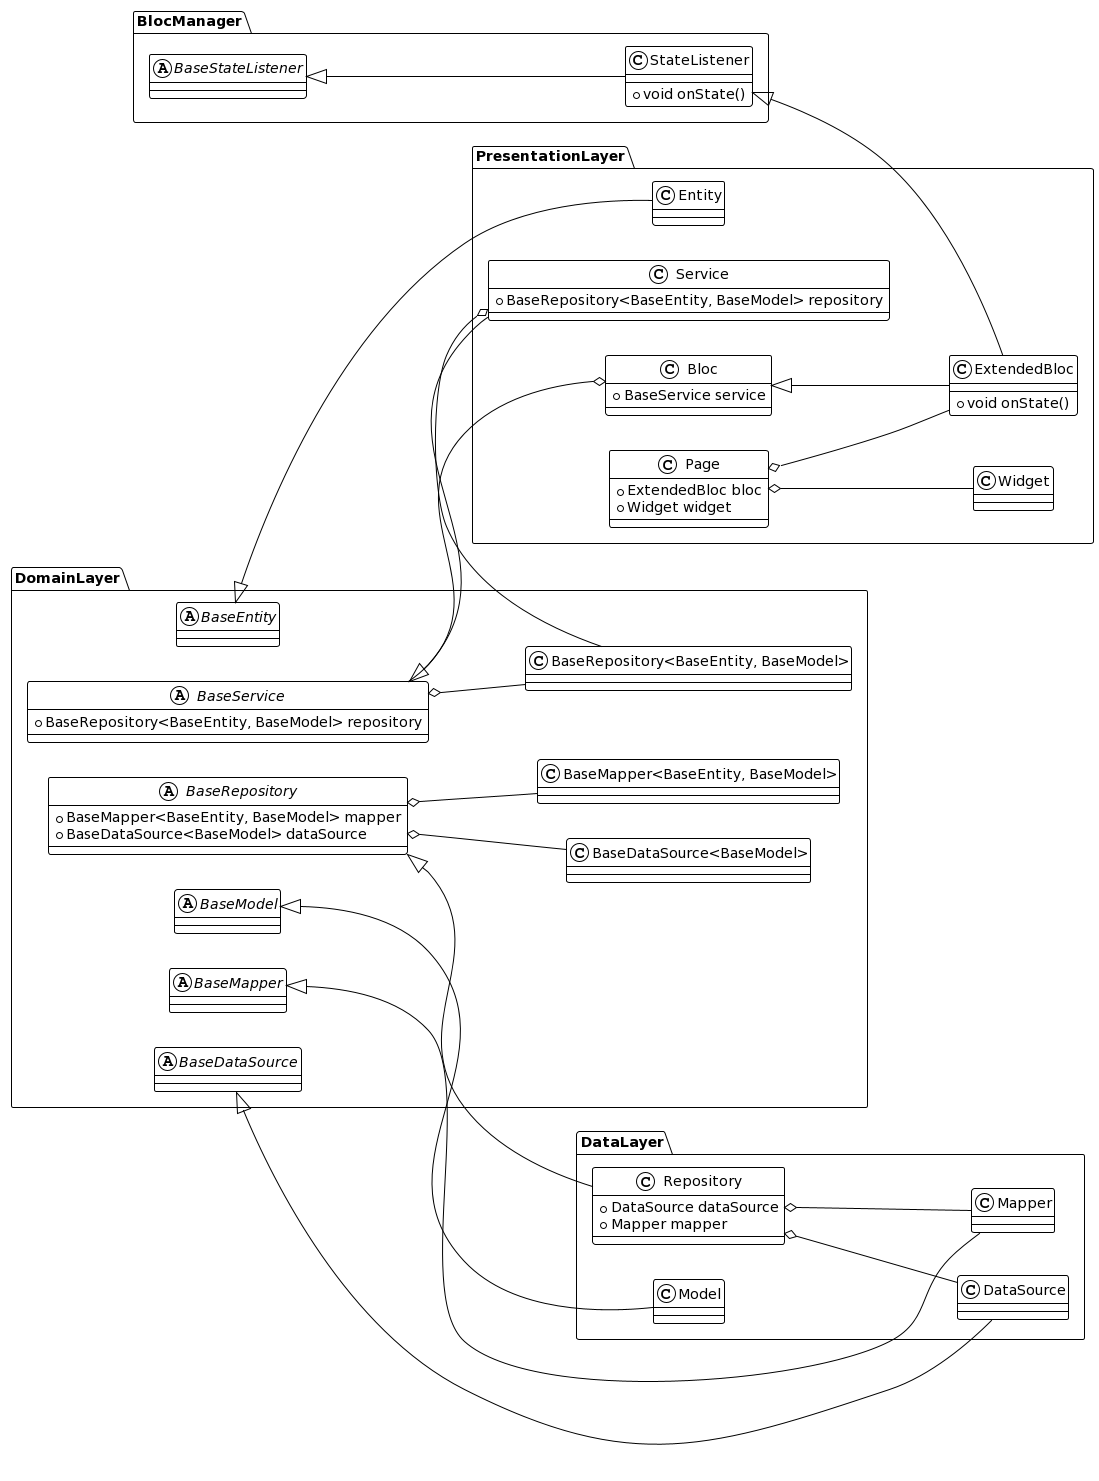

The diagram above was rendered by PlantUML. Its source (embedded in the PNG):
@startuml
!theme plain
set namespaceSeparator ::

left to right direction

abstract class "BlocManager::BaseStateListener" {
}

class "BlocManager::StateListener" {
  +void onState()
}

"BlocManager::BaseStateListener" <|-- "BlocManager::StateListener"

class "DataLayer::Model" {
}

"DomainLayer::BaseModel" <|-- "DataLayer::Model"

class "DataLayer::Mapper" {
}

"DomainLayer::BaseMapper" <|-- "DataLayer::Mapper"

class "DataLayer::DataSource" {
}

"DomainLayer::BaseDataSource" <|-- "DataLayer::DataSource"

class "DataLayer::Repository" {
  +DataSource dataSource
  +Mapper mapper
}

"DataLayer::Repository" o-- "DataLayer::DataSource"
"DataLayer::Repository" o-- "DataLayer::Mapper"
"DomainLayer::BaseRepository" <|-- "DataLayer::Repository"

abstract class "DomainLayer::BaseModel" {
}

abstract class "DomainLayer::BaseEntity" {
}

abstract class "DomainLayer::BaseMapper" {
}

abstract class "DomainLayer::BaseDataSource" {
}

abstract class "DomainLayer::BaseRepository" {
  +BaseMapper<BaseEntity, BaseModel> mapper
  +BaseDataSource<BaseModel> dataSource
}

"DomainLayer::BaseRepository" o-- "DomainLayer::BaseMapper<BaseEntity, BaseModel>"
"DomainLayer::BaseRepository" o-- "DomainLayer::BaseDataSource<BaseModel>"

abstract class "DomainLayer::BaseService" {
  +BaseRepository<BaseEntity, BaseModel> repository
}

"DomainLayer::BaseService" o-- "DomainLayer::BaseRepository<BaseEntity, BaseModel>"

class "PresentationLayer::Entity" {
}

"DomainLayer::BaseEntity" <|-- "PresentationLayer::Entity"

class "PresentationLayer::Service" {
  +BaseRepository<BaseEntity, BaseModel> repository
}

"PresentationLayer::Service" o-- "DomainLayer::BaseRepository<BaseEntity, BaseModel>"
"DomainLayer::BaseService" <|-- "PresentationLayer::Service"

class "PresentationLayer::ExtendedBloc" {
  +void onState()
}

"PresentationLayer::Bloc" <|-- "PresentationLayer::ExtendedBloc"
"BlocManager::StateListener" <|-- "PresentationLayer::ExtendedBloc"

class "PresentationLayer::Bloc" {
  +BaseService service
}

"PresentationLayer::Bloc" o-- "DomainLayer::BaseService"

class "PresentationLayer::Widget" {
}

class "PresentationLayer::Page" {
  +ExtendedBloc bloc
  +Widget widget
}

"PresentationLayer::Page" o-- "PresentationLayer::ExtendedBloc"
"PresentationLayer::Page" o-- "PresentationLayer::Widget"
@enduml